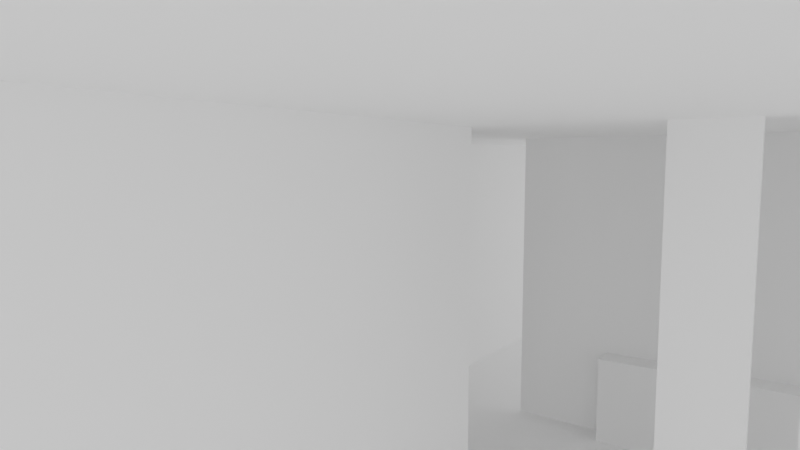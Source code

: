 # Source: test_camera_anim.blend  (saved by Blender 2.82.7; exported with 4.5.12 LTS)
import bpy
from mathutils import Matrix  # noqa: F401  (used for matrix-valued properties, if any)

bpy.ops.wm.read_factory_settings(use_empty=True)
scene = bpy.context.scene
scene.name = 'Scene'

# ---- collections
col_collection = bpy.data.collections.new('Collection'); scene.collection.children.link(col_collection)

# ---- materials (node trees are filled in below, after node groups)
mat_material_001 = bpy.data.materials.new('Material.001')
mat_material_001.use_transparent_shadow = False

# ---- material node trees
mat_material_001.use_nodes = True; mat_material_001.node_tree.nodes.clear()
_N = mat_material_001.node_tree.nodes; _L = mat_material_001.node_tree.links
n0 = _N.new('ShaderNodeOutputMaterial'); n0.name = 'Material Output'; n0.location = (300, 300)
n1 = _N.new('ShaderNodeBsdfPrincipled'); n1.name = 'Principled BSDF'; n1.location = (10, 300)
n1.distribution = 'GGX'
n1.subsurface_method = 'BURLEY'
n1.inputs[0].default_value = (1.0, 1.0, 1.0, 1.0)
n1.inputs[2].default_value = 1.0
n1.inputs[3].default_value = 1.45
n1.inputs[13].default_value = 1.0
n1.inputs[20].default_value = 1.0
n1.inputs[27].default_value = (0.0, 0.0, 0.0, 1.0)
n1.inputs[28].default_value = 1.0
_L.new(n1.outputs[0], n0.inputs[0])
n0.is_active_output = True

# ---- world
world_world = bpy.data.worlds.new('World'); scene.world = world_world
world_world.use_nodes = True; world_world.node_tree.nodes.clear()
_N = world_world.node_tree.nodes; _L = world_world.node_tree.links
n0 = _N.new('ShaderNodeOutputWorld'); n0.name = 'World Output'; n0.location = (300, 300)
n1 = _N.new('ShaderNodeBackground'); n1.name = 'Background'; n1.location = (10, 300)
n1.inputs[0].default_value = (1.0, 1.0, 1.0, 1.0)
_L.new(n1.outputs[0], n0.inputs[0])
n0.is_active_output = True
world_world.color = (0.05088, 0.05088, 0.05088)
world_world.use_sun_shadow = False
world_world.sun_shadow_jitter_overblur = 0.0

# ---- cameras
cam_camera = bpy.data.cameras.new('Camera')
cam_camera.clip_start = 0.01
cam_camera.lens = 28.0

# ---- lights
light_point_001 = bpy.data.lights.new('Point.001', 'POINT')
light_point_001.specular_factor = 0.0
light_point_001.transmission_factor = 0.0
light_point_001.energy = 0.125
light_point_001.shadow_soft_size = 0.001
light_point_001.shadow_maximum_resolution = 0.006
light_point_001.use_absolute_resolution = True

# ---- meshes
me_cube = bpy.data.meshes.new('Cube')
me_cube.from_pydata([(-27.66, -23.11, -3.605), (-27.66, -23.11, -3.776), (-27.66, 71.84, -3.605), (-27.66, 71.84, -3.776), (23.5, -23.11, -3.605), (23.5, -23.11, -3.776), (23.5, 71.84, -3.605), (23.5, 71.84, -3.776), (-17.74, 27.79, -4.123), (-17.74, 27.97, -4.123), (-17.74, 27.79, 20.17), (-17.74, 27.97, 20.17), (23.5, 27.79, -4.123), (23.5, 27.97, -4.123), (23.5, 27.79, 20.17), (23.5, 27.97, 20.17), (-27.4, -23.08, -4.123), (-27.57, -23.08, -4.123), (-27.4, -23.08, 20.17), (-27.57, -23.08, 20.17), (-27.4, 71.8, -4.123), (-27.57, 71.8, -4.123), (-27.4, 71.8, 20.17), (-27.57, 71.8, 20.17), (-27.66, -23.11, 20.16), (-27.66, -23.11, 19.99), (-27.66, 71.73, 20.16), (-27.66, 71.73, 19.99), (23.5, -23.11, 20.16), (23.5, -23.11, 19.99), (23.5, 71.73, 20.16), (23.5, 71.73, 19.99), (23.65, 25.81, -3.775), (23.65, 25.81, 2.924), (-10.48, 25.81, -3.775), (-10.48, 25.81, 2.924), (23.65, 27.88, -3.775), (23.65, 27.88, 2.924), (-10.48, 27.88, -3.775), (-10.48, 27.88, 2.924), (1.14, 11.77, -4.123), (1.14, 11.29, -4.123), (1.14, 11.77, 20.17), (1.14, 11.29, 20.17), (-2.927, 11.77, -4.123), (-2.927, 11.29, -4.123), (-2.927, 11.77, 20.17), (-2.927, 11.29, 20.17), (-11.56, 10.95, -0.02642), (-11.56, 10.95, -3.775), (-11.56, -23.18, -0.02642), (-11.56, -23.18, -3.775), (-13.63, 10.95, -0.02642), (-13.63, 10.95, -3.775), (-13.63, -23.18, -0.02642), (-13.63, -23.18, -3.775), (-13.72, 10.99, 20.17), (-13.54, 10.99, 20.17), (-13.72, 10.99, -4.123), (-13.54, 10.99, -4.123), (-13.72, -23.12, 20.17), (-13.54, -23.12, 20.17), (-13.72, -23.12, -4.123), (-13.54, -23.12, -4.123), (7.247, 11.77, -4.123), (7.247, 11.29, -4.123), (7.247, 11.77, 20.17), (7.247, 11.29, 20.17), (3.179, 11.77, -4.123), (3.179, 11.29, -4.123), (3.179, 11.77, 20.17), (3.179, 11.29, 20.17), (13.35, 11.77, -4.123), (13.35, 11.29, -4.123), (13.35, 11.77, 20.17), (13.35, 11.29, 20.17), (9.286, 11.77, -4.123), (9.286, 11.29, -4.123), (9.286, 11.77, 20.17), (9.286, 11.29, 20.17), (19.46, 11.77, -4.123), (19.46, 11.29, -4.123), (19.46, 11.77, 20.17), (19.46, 11.29, 20.17), (15.39, 11.77, -4.123), (15.39, 11.29, -4.123), (15.39, 11.77, 20.17), (15.39, 11.29, 20.17), (25.57, 11.77, -4.123), (25.57, 11.29, -4.123), (25.57, 11.77, 20.17), (25.57, 11.29, 20.17), (21.5, 11.77, -4.123), (21.5, 11.29, -4.123), (21.5, 11.77, 20.17), (21.5, 11.29, 20.17)], [], [(0, 4, 6, 2), (3, 2, 6, 7), (7, 6, 4, 5), (5, 1, 3, 7), (1, 0, 2, 3), (5, 4, 0, 1), (8, 12, 14, 10), (11, 10, 14, 15), (15, 14, 12, 13), (13, 9, 11, 15), (9, 8, 10, 11), (13, 12, 8, 9), (16, 20, 22, 18), (19, 18, 22, 23), (23, 22, 20, 21), (21, 17, 19, 23), (17, 16, 18, 19), (21, 20, 16, 17), (24, 28, 30, 26), (27, 26, 30, 31), (31, 30, 28, 29), (29, 25, 27, 31), (25, 24, 26, 27), (29, 28, 24, 25), (32, 33, 35, 34), (34, 35, 39, 38), (38, 39, 37, 36), (36, 37, 33, 32), (34, 38, 36, 32), (39, 35, 33, 37), (40, 44, 46, 42), (43, 42, 46, 47), (47, 46, 44, 45), (45, 41, 43, 47), (41, 40, 42, 43), (45, 44, 40, 41), (48, 52, 54, 50), (53, 49, 51, 55), (51, 50, 54, 55), (49, 48, 50, 51), (53, 52, 48, 49), (55, 54, 52, 53), (58, 59, 63, 62), (62, 63, 61, 60), (58, 62, 60, 56), (56, 57, 59, 58), (60, 61, 57, 56), (63, 59, 57, 61), (64, 68, 70, 66), (67, 66, 70, 71), (71, 70, 68, 69), (69, 65, 67, 71), (65, 64, 66, 67), (69, 68, 64, 65), (72, 76, 78, 74), (75, 74, 78, 79), (79, 78, 76, 77), (77, 73, 75, 79), (73, 72, 74, 75), (77, 76, 72, 73), (80, 84, 86, 82), (83, 82, 86, 87), (87, 86, 84, 85), (85, 81, 83, 87), (81, 80, 82, 83), (85, 84, 80, 81), (88, 92, 94, 90), (91, 90, 94, 95), (95, 94, 92, 93), (93, 89, 91, 95), (89, 88, 90, 91), (93, 92, 88, 89)])
_uv = me_cube.uv_layers.new(name='UVMap')
_uv.uv.foreach_set('vector', [0.625, 0.5, 0.875, 0.5, 0.875, 0.75, 0.625, 0.75, 0.375, 0.75, 0.625, 0.75, 0.625, 1.0, 0.375, 1.0, 0.375, 0.0, 0.625, 0.0, 0.625, 0.25, 0.375, 0.25, 0.125, 0.5, 0.375, 0.5, 0.375, 0.75, 0.125, 0.75, 0.375, 0.5, 0.625, 0.5, 0.625, 0.75, 0.375, 0.75, 0.375, 0.25, 0.625, 0.25, 0.625, 0.5, 0.375, 0.5, 0.625, 0.5, 0.875, 0.5, 0.875, 0.75, 0.625, 0.75, 0.375, 0.75, 0.625, 0.75, 0.625, 1.0, 0.375, 1.0, 0.375, 0.0, 0.625, 0.0, 0.625, 0.25, 0.375, 0.25, 0.125, 0.5, 0.375, 0.5, 0.375, 0.75, 0.125, 0.75, 0.375, 0.5, 0.625, 0.5, 0.625, 0.75, 0.375, 0.75, 0.375, 0.25, 0.625, 0.25, 0.625, 0.5, 0.375, 0.5, 0.625, 0.5, 0.875, 0.5, 0.875, 0.75, 0.625, 0.75, 0.375, 0.75, 0.625, 0.75, 0.625, 1.0, 0.375, 1.0, 0.375, 0.0, 0.625, 0.0, 0.625, 0.25, 0.375, 0.25, 0.125, 0.5, 0.375, 0.5, 0.375, 0.75, 0.125, 0.75, 0.375, 0.5, 0.625, 0.5, 0.625, 0.75, 0.375, 0.75, 0.375, 0.25, 0.625, 0.25, 0.625, 0.5, 0.375, 0.5, 0.625, 0.5, 0.875, 0.5, 0.875, 0.75, 0.625, 0.75, 0.375, 0.75, 0.625, 0.75, 0.625, 1.0, 0.375, 1.0, 0.375, 0.0, 0.625, 0.0, 0.625, 0.25, 0.375, 0.25, 0.125, 0.5, 0.375, 0.5, 0.375, 0.75, 0.125, 0.75, 0.375, 0.5, 0.625, 0.5, 0.625, 0.75, 0.375, 0.75, 0.375, 0.25, 0.625, 0.25, 0.625, 0.5, 0.375, 0.5, 0.625, 0.5, 0.875, 0.5, 0.875, 0.75, 0.625, 0.75, 0.125, 0.5, 0.375, 0.5, 0.375, 0.75, 0.125, 0.75, 0.375, 0.75, 0.625, 0.75, 0.625, 1.0, 0.375, 1.0, 0.375, 0.5, 0.625, 0.5, 0.625, 0.75, 0.375, 0.75, 0.375, 0.25, 0.625, 0.25, 0.625, 0.5, 0.375, 0.5, 0.375, 0.0, 0.625, 0.0, 0.625, 0.25, 0.375, 0.25, 0.625, 0.5, 0.875, 0.5, 0.875, 0.75, 0.625, 0.75, 0.375, 0.75, 0.625, 0.75, 0.625, 1.0, 0.375, 1.0, 0.375, 0.0, 0.625, 0.0, 0.625, 0.25, 0.375, 0.25, 0.125, 0.5, 0.375, 0.5, 0.375, 0.75, 0.125, 0.75, 0.375, 0.5, 0.625, 0.5, 0.625, 0.75, 0.375, 0.75, 0.375, 0.25, 0.625, 0.25, 0.625, 0.5, 0.375, 0.5, 0.375, 0.0, 0.625, 0.0, 0.625, 0.25, 0.375, 0.25, 0.375, 0.25, 0.625, 0.25, 0.625, 0.5, 0.375, 0.5, 0.375, 0.5, 0.625, 0.5, 0.625, 0.75, 0.375, 0.75, 0.375, 0.75, 0.625, 0.75, 0.625, 1.0, 0.375, 1.0, 0.125, 0.5, 0.375, 0.5, 0.375, 0.75, 0.125, 0.75, 0.625, 0.5, 0.875, 0.5, 0.875, 0.75, 0.625, 0.75, 0.375, 0.25, 0.625, 0.25, 0.625, 0.5, 0.375, 0.5, 0.375, 0.5, 0.625, 0.5, 0.625, 0.75, 0.375, 0.75, 0.125, 0.5, 0.375, 0.5, 0.375, 0.75, 0.125, 0.75, 0.375, 0.0, 0.625, 0.0, 0.625, 0.25, 0.375, 0.25, 0.375, 0.75, 0.625, 0.75, 0.625, 1.0, 0.375, 1.0, 0.625, 0.5, 0.875, 0.5, 0.875, 0.75, 0.625, 0.75, 0.625, 0.5, 0.875, 0.5, 0.875, 0.75, 0.625, 0.75, 0.375, 0.75, 0.625, 0.75, 0.625, 1.0, 0.375, 1.0, 0.375, 0.0, 0.625, 0.0, 0.625, 0.25, 0.375, 0.25, 0.125, 0.5, 0.375, 0.5, 0.375, 0.75, 0.125, 0.75, 0.375, 0.5, 0.625, 0.5, 0.625, 0.75, 0.375, 0.75, 0.375, 0.25, 0.625, 0.25, 0.625, 0.5, 0.375, 0.5, 0.625, 0.5, 0.875, 0.5, 0.875, 0.75, 0.625, 0.75, 0.375, 0.75, 0.625, 0.75, 0.625, 1.0, 0.375, 1.0, 0.375, 0.0, 0.625, 0.0, 0.625, 0.25, 0.375, 0.25, 0.125, 0.5, 0.375, 0.5, 0.375, 0.75, 0.125, 0.75, 0.375, 0.5, 0.625, 0.5, 0.625, 0.75, 0.375, 0.75, 0.375, 0.25, 0.625, 0.25, 0.625, 0.5, 0.375, 0.5, 0.625, 0.5, 0.875, 0.5, 0.875, 0.75, 0.625, 0.75, 0.375, 0.75, 0.625, 0.75, 0.625, 1.0, 0.375, 1.0, 0.375, 0.0, 0.625, 0.0, 0.625, 0.25, 0.375, 0.25, 0.125, 0.5, 0.375, 0.5, 0.375, 0.75, 0.125, 0.75, 0.375, 0.5, 0.625, 0.5, 0.625, 0.75, 0.375, 0.75, 0.375, 0.25, 0.625, 0.25, 0.625, 0.5, 0.375, 0.5, 0.625, 0.5, 0.875, 0.5, 0.875, 0.75, 0.625, 0.75, 0.375, 0.75, 0.625, 0.75, 0.625, 1.0, 0.375, 1.0, 0.375, 0.0, 0.625, 0.0, 0.625, 0.25, 0.375, 0.25, 0.125, 0.5, 0.375, 0.5, 0.375, 0.75, 0.125, 0.75, 0.375, 0.5, 0.625, 0.5, 0.625, 0.75, 0.375, 0.75, 0.375, 0.25, 0.625, 0.25, 0.625, 0.5, 0.375, 0.5])
me_cube.materials.append(mat_material_001)
me_cube.use_remesh_preserve_volume = False
me_cube.use_remesh_preserve_attributes = False
me_cube.use_mirror_vertex_groups = False
me_cube.update()

# ---- objects
ob_camera = bpy.data.objects.new('Camera', cam_camera)
ob_cube = bpy.data.objects.new('Cube', me_cube)
ob_point = bpy.data.objects.new('Point', light_point_001)

# ---- transforms, parenting, visibility, modifiers, constraints
ob_camera.location = (2.828, -13.75, 11.7)
ob_camera.rotation_euler = (1.473, -0.0005406, 0.6226)
ob_camera.lineart.crease_threshold = 0.0
ob_cube.location = (0.0, 0.0, 0.0)
ob_cube.scale = (0.655, 0.655, 0.655)
ob_cube.lock_rotations_4d = False
ob_cube.empty_display_type = 'ARROWS'
ob_cube.lineart.crease_threshold = 0.0
ob_point.location = (6.044, -12.02, 7.615)
ob_point.lineart.crease_threshold = 0.0

# ---- collection membership
col_collection.objects.link(ob_camera)
col_collection.objects.link(ob_cube)
col_collection.objects.link(ob_point)

# ---- scene / render settings (as saved in the file)
scene.camera = ob_camera
scene.frame_start = 1; scene.frame_end = 200; scene.frame_set(94)
scene.render.engine = 'BLENDER_EEVEE_NEXT'
scene.cycles.use_denoising = False
scene.cycles.samples = 128
scene.cycles.sampling_pattern = 'TABULATED_SOBOL'
scene.cycles.use_adaptive_sampling = False
scene.cycles.use_light_tree = False
scene.view_settings.view_transform = 'Filmic'
bpy.context.view_layer.update()
